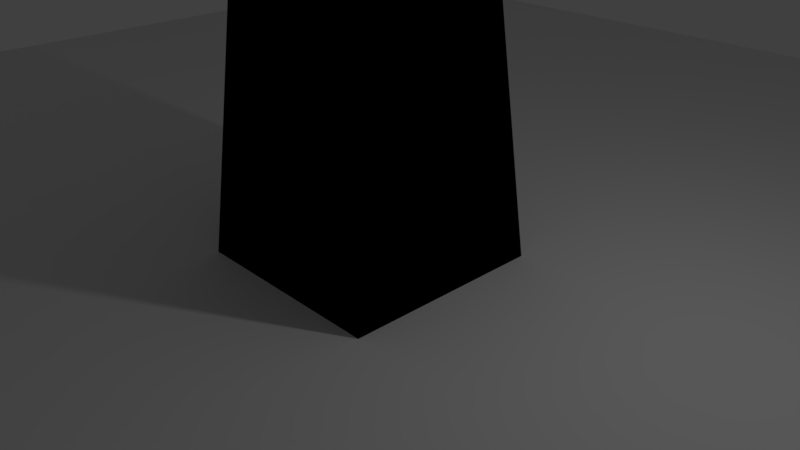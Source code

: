 # Source: building1.blend  (saved by Blender 2.79.6; exported with 4.5.12 LTS)
import bpy
from mathutils import Matrix  # noqa: F401  (used for matrix-valued properties, if any)

bpy.ops.wm.read_factory_settings(use_empty=True)
scene = bpy.context.scene
scene.name = 'Scene'

# ---- collections
col_collection_1 = bpy.data.collections.new('Collection 1'); scene.collection.children.link(col_collection_1)

# ---- materials (node trees are filled in below, after node groups)
mat_wall = bpy.data.materials.new('Wall')
mat_wall.alpha_threshold = 0.0
mat_wall.use_transparent_shadow = False
mat_wall.roughness = 0.5
mat_windows = bpy.data.materials.new('Windows')
mat_windows.alpha_threshold = 0.0
mat_windows.use_transparent_shadow = False
mat_windows.roughness = 0.5
mat_windows.line_color = (0.0, 0.0, 0.0, 1.0)
mat_wall___dark = bpy.data.materials.new('Wall - Dark')
mat_wall___dark.alpha_threshold = 0.0
mat_wall___dark.use_transparent_shadow = False
mat_wall___dark.roughness = 0.5

# ---- material node trees
mat_wall.use_nodes = True; mat_wall.node_tree.nodes.clear()
_N = mat_wall.node_tree.nodes; _L = mat_wall.node_tree.links
n0 = _N.new('NodeUndefined'); n0.name = 'Output'; n0.location = (300, 300)
n0.inputs[0].default_value = (0.1719, 0.1719, 0.1719, 1.0)
n0.inputs[1].default_value = 1.0
n1 = _N.new('NodeUndefined'); n1.name = 'Material'; n1.location = (10, 300)
n1.inputs[0].default_value = (0.0, 0.0, 0.0, 1.0)
n1.inputs[1].default_value = (0.0, 0.0, 0.0, 1.0)
n1.inputs[2].default_value = 0.0
n1.inputs[3].default_value = (0.0, 0.0, 0.0)
mat_windows.use_nodes = True; mat_windows.node_tree.nodes.clear()
_N = mat_windows.node_tree.nodes; _L = mat_windows.node_tree.links
n0 = _N.new('NodeUndefined'); n0.name = 'Material'; n0.location = (-45, 348)
n0.inputs[0].default_value = (0.7459, 0.5635, 0.0201, 1.0)
n0.inputs[1].default_value = (0.4017, 0.6124, 0.5365, 1.0)
n0.inputs[2].default_value = 0.0
n0.inputs[3].default_value = (0.0, 0.0, 0.0)
n1 = _N.new('NodeUndefined'); n1.name = 'Output'; n1.location = (300, 300)
n1.inputs[0].default_value = (0.6906, 0.5904, 0.1003, 1.0)
n1.inputs[1].default_value = 1.0
mat_wall___dark.use_nodes = True; mat_wall___dark.node_tree.nodes.clear()
_N = mat_wall___dark.node_tree.nodes; _L = mat_wall___dark.node_tree.links
n0 = _N.new('NodeUndefined'); n0.name = 'Output'; n0.location = (300, 300)
n0.inputs[0].default_value = (0.02695, 0.02695, 0.02695, 1.0)
n0.inputs[1].default_value = 1.0
n1 = _N.new('NodeUndefined'); n1.name = 'Material'; n1.location = (10, 300)
n1.inputs[0].default_value = (0.0, 0.0, 0.0, 1.0)
n1.inputs[1].default_value = (0.0, 0.0, 0.0, 1.0)
n1.inputs[2].default_value = 0.0
n1.inputs[3].default_value = (0.0, 0.0, 0.0)

# ---- world
world_world = bpy.data.worlds.new('World'); scene.world = world_world
world_world.color = (0.05088, 0.05088, 0.05088)
world_world.use_sun_shadow = False
world_world.sun_shadow_jitter_overblur = 0.0

# ---- cameras
cam_camera = bpy.data.cameras.new('Camera')
cam_camera.clip_end = 100.0
cam_camera.lens = 35.0
cam_camera.sensor_width = 32.0
cam_camera.sensor_height = 18.0
cam_camera.ortho_scale = 7.314
cam_camera.dof.focus_distance = 0.0
cam_camera.dof.aperture_fstop = 128.0

# ---- lights
light_lamp = bpy.data.lights.new('Lamp', 'POINT')
light_lamp.transmission_factor = 0.0
light_lamp.cutoff_distance = 30.0
light_lamp.energy = 100.0
light_lamp.shadow_buffer_clip_start = 1.001
light_lamp.shadow_soft_size = 0.1
light_lamp.shadow_maximum_resolution = 0.006
light_lamp.use_absolute_resolution = True

# ---- meshes
me_plane = bpy.data.meshes.new('Plane')
me_plane.from_pydata([(-1.0, -1.0, 0.0), (1.0, -1.0, 0.0), (-1.0, 1.0, 0.0), (1.0, 1.0, 0.0)], [], [(0, 1, 3, 2)])
me_plane.use_remesh_preserve_volume = False
me_plane.use_remesh_preserve_attributes = False
me_plane.use_mirror_vertex_groups = False
me_plane.update()
me_cube = bpy.data.meshes.new('Cube')
me_cube.from_pydata([(0.6428, 1.0, -0.4216), (1.0, -1.0, -1.0), (-1.0, -1.0, -1.0), (-0.6428, 1.0, -0.4216), (0.6429, 1.0, 0.8641), (-0.6428, -1.0, -0.4216), (0.6428, -1.0, -0.4216), (-0.6428, 1.0, 0.8641), (1.379, 1.379, -1.0), (-1.379, 1.379, -1.0), (1.0, 1.0, 1.0), (-1.0, 1.0, 1.0), (2.384e-07, 1.0, -0.4216), (0.6428, 1.0, 0.2213), (-0.6428, 1.0, 0.2213), (2.384e-07, 1.0, 0.8641), (2.384e-07, 1.0, 0.2213), (-0.3214, 1.0, -0.4216), (0.6428, 1.0, 0.5427), (-0.6428, 1.0, 0.5427), (-0.3214, 1.0, 0.8641), (0.3214, 1.0, -0.4216), (0.6428, 1.0, -0.1001), (-0.6428, 1.0, -0.1001), (0.3214, 1.0, 0.8641), (-0.3214, 1.0, 0.2213), (0.3214, 1.0, 0.2213), (2.384e-07, 1.0, 0.5427), (2.384e-07, 1.0, -0.1001), (0.3214, 1.0, -0.1001), (0.3214, 1.0, 0.5427), (-0.3214, 1.0, 0.5427), (-0.3214, 1.0, -0.1001), (0.6429, -1.0, 0.8641), (-0.6428, -1.0, 0.8641), (1.379, -1.379, -1.0), (-1.379, -1.379, -1.0), (1.0, -1.0, 1.0), (-1.0, -1.0, 1.0), (2.384e-07, -1.0, -0.4216), (0.6428, -1.0, 0.2213), (-0.6428, -1.0, 0.2213), (2.384e-07, -1.0, 0.8641), (2.384e-07, -1.0, 0.2213), (-0.3214, -1.0, -0.4216), (0.6428, -1.0, 0.5427), (-0.6428, -1.0, 0.5427), (-0.3214, -1.0, 0.8641), (0.3214, -1.0, -0.4216), (0.6428, -1.0, -0.1001), (-0.6428, -1.0, -0.1001), (0.3214, -1.0, 0.8641), (-0.3214, -1.0, 0.2213), (0.3214, -1.0, 0.2213), (2.384e-07, -1.0, 0.5427), (2.384e-07, -1.0, -0.1001), (0.3214, -1.0, -0.1001), (0.3214, -1.0, 0.5427), (-0.3214, -1.0, 0.5427), (-0.3214, -1.0, -0.1001), (1.0, -0.6428, -0.4216), (1.0, 0.6428, -0.4216), (1.0, 0.6428, 0.8641), (1.0, -0.6428, 0.8641), (1.379, 1.379, -1.0), (1.379, -1.379, -1.0), (1.0, 1.0, 1.0), (1.0, -1.0, 1.0), (1.0, 2.086e-07, -0.4216), (1.0, 0.6428, 0.2213), (1.0, -0.6428, 0.2213), (1.0, 2.086e-07, 0.8641), (1.0, 2.086e-07, 0.2213), (1.0, -0.3214, -0.4216), (1.0, 0.6428, 0.5427), (1.0, -0.6428, 0.5427), (1.0, -0.3214, 0.8641), (1.0, 0.3214, -0.4216), (1.0, 0.6428, -0.1001), (1.0, -0.6428, -0.1001), (1.0, 0.3214, 0.8641), (1.0, -0.3214, 0.2213), (1.0, 0.3214, 0.2213), (1.0, 2.086e-07, 0.5427), (1.0, 2.086e-07, -0.1001), (1.0, 0.3214, -0.1001), (1.0, 0.3214, 0.5427), (1.0, -0.3214, 0.5427), (1.0, -0.3214, -0.1001), (-1.0, -0.6428, -0.4216), (-1.0, 0.6429, -0.4216), (-1.0, 0.6429, 0.8641), (-1.0, -0.6428, 0.8641), (-1.379, 1.379, -1.0), (-1.379, -1.379, -1.0), (-1.0, 1.0, 1.0), (-1.0, -1.0, 1.0), (-1.0, 6.258e-07, -0.4216), (-1.0, 0.6429, 0.2213), (-1.0, -0.6428, 0.2213), (-1.0, 6.258e-07, 0.8641), (-1.0, 6.258e-07, 0.2213), (-1.0, -0.3214, -0.4216), (-1.0, 0.6429, 0.5427), (-1.0, -0.6428, 0.5427), (-1.0, -0.3214, 0.8641), (-1.0, 0.3214, -0.4216), (-1.0, 0.6429, -0.1001), (-1.0, -0.6428, -0.1001), (-1.0, 0.3214, 0.8641), (-1.0, -0.3214, 0.2213), (-1.0, 0.3214, 0.2213), (-1.0, 6.258e-07, 0.5427), (-1.0, 6.258e-07, -0.1001), (-1.0, 0.3214, -0.1001), (-1.0, 0.3214, 0.5427), (-1.0, -0.3214, 0.5427), (-1.0, -0.3214, -0.1001), (0.2372, -0.2372, 1.255), (-0.2372, -0.2372, 1.255), (0.2372, 0.2371, 1.255), (-0.2372, 0.2371, 1.255), (0.5841, -0.5841, 1.17), (0.5841, 0.5841, 1.17), (-0.5841, -0.5841, 1.17), (-0.5841, 0.5841, 1.17)], [], [(8, 1, 2, 9), (34, 46, 41, 50, 5, 36, 38), (6, 49, 40, 45, 33, 37, 35), (5, 44, 39, 48, 6, 35, 36), (59, 44, 5, 50), (32, 17, 3, 23), (3, 17, 12, 21, 0, 8, 9), (0, 22, 13, 18, 4, 10, 8), (7, 19, 14, 23, 3, 9, 11), (4, 24, 15, 20, 7, 11, 10), (31, 25, 14, 19), (30, 26, 16, 27), (29, 21, 12, 28), (26, 29, 28, 16), (13, 22, 29, 26), (22, 0, 21, 29), (24, 30, 27, 15), (4, 18, 30, 24), (18, 13, 26, 30), (20, 31, 19, 7), (15, 27, 31, 20), (27, 16, 25, 31), (25, 32, 23, 14), (16, 28, 32, 25), (28, 12, 17, 32), (33, 51, 42, 47, 34, 38, 37), (58, 52, 41, 46), (57, 53, 43, 54), (56, 48, 39, 55), (53, 56, 55, 43), (40, 49, 56, 53), (49, 6, 48, 56), (51, 57, 54, 42), (33, 45, 57, 51), (45, 40, 53, 57), (47, 58, 46, 34), (42, 54, 58, 47), (54, 43, 52, 58), (52, 59, 50, 41), (43, 55, 59, 52), (55, 39, 44, 59), (63, 75, 70, 79, 60, 65, 67), (61, 78, 69, 74, 62, 66, 64), (60, 73, 68, 77, 61, 64, 65), (88, 73, 60, 79), (62, 80, 71, 76, 63, 67, 66), (87, 81, 70, 75), (86, 82, 72, 83), (85, 77, 68, 84), (82, 85, 84, 72), (69, 78, 85, 82), (78, 61, 77, 85), (80, 86, 83, 71), (62, 74, 86, 80), (74, 69, 82, 86), (76, 87, 75, 63), (71, 83, 87, 76), (83, 72, 81, 87), (81, 88, 79, 70), (72, 84, 88, 81), (84, 68, 73, 88), (92, 104, 99, 108, 89, 94, 96), (90, 107, 98, 103, 91, 95, 93), (89, 102, 97, 106, 90, 93, 94), (117, 102, 89, 108), (91, 109, 100, 105, 92, 96, 95), (116, 110, 99, 104), (115, 111, 101, 112), (114, 106, 97, 113), (111, 114, 113, 101), (98, 107, 114, 111), (107, 90, 106, 114), (109, 115, 112, 100), (91, 103, 115, 109), (103, 98, 111, 115), (105, 116, 104, 92), (100, 112, 116, 105), (112, 101, 110, 116), (110, 117, 108, 99), (101, 113, 117, 110), (113, 97, 102, 117), (119, 121, 120, 118), (124, 122, 37, 38), (123, 125, 11, 10), (122, 123, 10, 37), (125, 124, 38, 11), (118, 120, 123, 122), (121, 119, 124, 125), (119, 118, 122, 124), (120, 121, 125, 123)])
me_cube.polygons.foreach_set('material_index', [0, 0, 0, 2, 0, 0, 2, 0, 0, 0, 1, 1, 0, 1, 1, 0, 1, 1, 1, 1, 1, 1, 1, 1, 0, 0, 1, 1, 0, 1, 1, 0, 1, 1, 1, 1, 1, 1, 1, 1, 0, 0, 0, 2, 0, 0, 1, 1, 0, 1, 1, 0, 1, 1, 1, 1, 1, 1, 1, 1, 0, 0, 0, 2, 0, 0, 1, 1, 0, 1, 1, 0, 1, 1, 1, 1, 1, 1, 1, 1, 0, 0, 2, 2, 2, 2, 0, 0, 0, 0])
me_cube.materials.append(mat_wall)
me_cube.materials.append(mat_windows)
me_cube.materials.append(mat_wall___dark)
me_cube.use_remesh_preserve_volume = False
me_cube.use_remesh_preserve_attributes = False
me_cube.use_mirror_vertex_groups = False
me_cube.update()

# ---- objects
ob_plane = bpy.data.objects.new('Plane', me_plane)
ob_cube = bpy.data.objects.new('Cube', me_cube)
ob_lamp = bpy.data.objects.new('Lamp', light_lamp)
ob_camera = bpy.data.objects.new('Camera', cam_camera)

# ---- transforms, parenting, visibility, modifiers, constraints
ob_plane.location = (0.0, 0.0, 0.0)
ob_plane.scale = (13.02, 13.02, 13.02)
ob_plane.lineart.crease_threshold = 0.0
ob_cube.location = (0.0, 0.0, 2.141)
ob_cube.scale = (1.0, 1.0, 2.141)
ob_cube.lock_rotations_4d = False
ob_cube.empty_display_type = 'ARROWS'
ob_cube.lineart.crease_threshold = 0.0
_vg = ob_cube.vertex_groups.new(name='Uhhm Wall')
ob_lamp.location = (4.076, 1.005, 5.904)
ob_lamp.rotation_euler = (0.6503, 0.05522, 1.866)
ob_lamp.lock_rotations_4d = False
ob_lamp.empty_display_type = 'ARROWS'
ob_lamp.color = (0.0, 0.0, 0.0, 0.0)
ob_lamp.lineart.crease_threshold = 0.0
ob_camera.location = (7.481, -6.508, 5.344)
ob_camera.rotation_euler = (1.109, 0.0, 0.8149)
ob_camera.lock_rotations_4d = False
ob_camera.empty_display_type = 'ARROWS'
ob_camera.color = (0.0, 0.0, 0.0, 0.0)
ob_camera.display_type = 'WIRE'
ob_camera.lineart.crease_threshold = 0.0

# ---- collection membership
col_collection_1.objects.link(ob_plane)
col_collection_1.objects.link(ob_cube)
col_collection_1.objects.link(ob_lamp)
col_collection_1.objects.link(ob_camera)

# ---- scene / render settings (as saved in the file)
scene.camera = ob_camera
scene.frame_start = 1; scene.frame_end = 250; scene.frame_set(1)
scene.render.engine = 'BLENDER_EEVEE_NEXT'
scene.render.resolution_percentage = 50
scene.render.dither_intensity = 0.0
scene.cycles.use_denoising = False
scene.cycles.samples = 128
scene.cycles.sampling_pattern = 'TABULATED_SOBOL'
scene.cycles.use_adaptive_sampling = False
scene.cycles.use_light_tree = False
scene.view_settings.view_transform = 'Standard'
bpy.context.view_layer.update()
